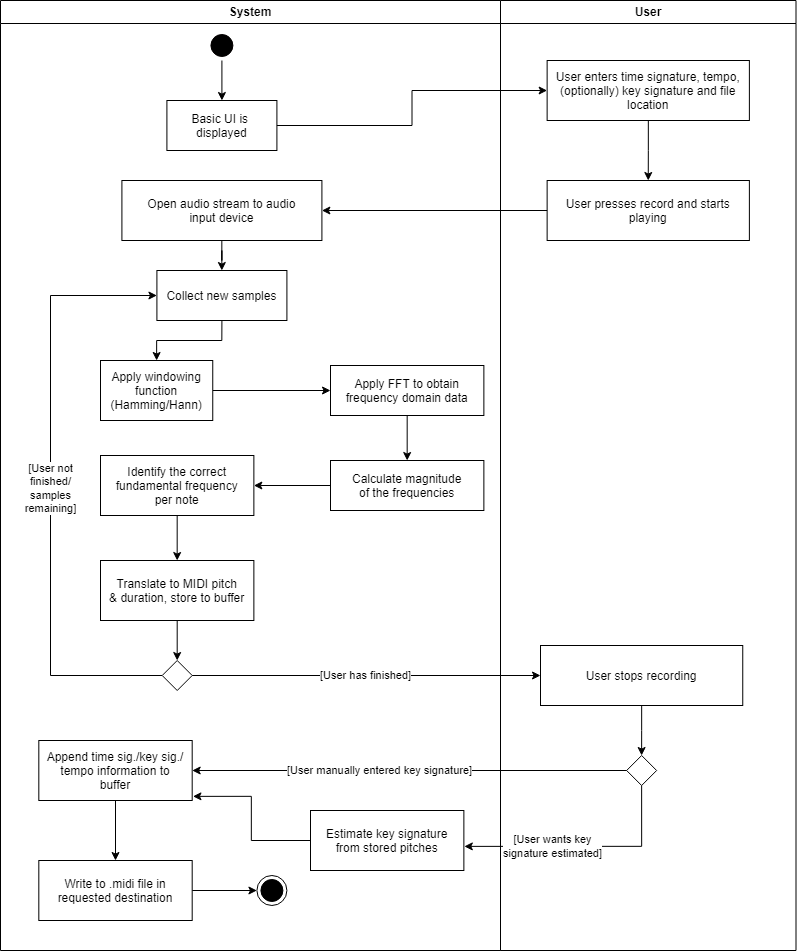

The diagram above was exported from draw.io. Its source (the exported page's mxGraphModel, read from the mxfile embedded in the PNG):
<mxGraphModel dx="3491" dy="1277" grid="1" gridSize="10" guides="1" tooltips="1" connect="1" arrows="1" fold="1" page="1" pageScale="1" pageWidth="1169" pageHeight="826" background="none" math="0" shadow="0">
  <root>
    <mxCell id="0" />
    <mxCell id="1" parent="0" />
    <mxCell id="2" value="System" style="swimlane;whiteSpace=wrap" parent="1" vertex="1">
      <mxGeometry x="-20" y="20" width="500" height="950" as="geometry" />
    </mxCell>
    <mxCell id="PoRqxEMQd-qc1iBKPvzI-42" style="edgeStyle=orthogonalEdgeStyle;rounded=0;orthogonalLoop=1;jettySize=auto;html=1;entryX=0.5;entryY=0;entryDx=0;entryDy=0;" edge="1" parent="2" source="5" target="7">
      <mxGeometry relative="1" as="geometry" />
    </mxCell>
    <mxCell id="5" value="" style="ellipse;shape=startState;fillColor=#000000;strokeColor=#030000;" parent="2" vertex="1">
      <mxGeometry x="206.41" y="30" width="30" height="30" as="geometry" />
    </mxCell>
    <mxCell id="7" value="Basic UI is &#10;displayed" style="" parent="2" vertex="1">
      <mxGeometry x="166.41" y="100" width="110" height="50" as="geometry" />
    </mxCell>
    <mxCell id="PoRqxEMQd-qc1iBKPvzI-67" style="edgeStyle=orthogonalEdgeStyle;rounded=0;orthogonalLoop=1;jettySize=auto;html=1;" edge="1" parent="2" source="10" target="PoRqxEMQd-qc1iBKPvzI-65">
      <mxGeometry relative="1" as="geometry" />
    </mxCell>
    <mxCell id="10" value="Open audio stream to audio&#10;input device" style="" parent="2" vertex="1">
      <mxGeometry x="121.41" y="180" width="200" height="60" as="geometry" />
    </mxCell>
    <mxCell id="PoRqxEMQd-qc1iBKPvzI-55" style="edgeStyle=orthogonalEdgeStyle;rounded=0;orthogonalLoop=1;jettySize=auto;html=1;exitX=1;exitY=0.5;exitDx=0;exitDy=0;entryX=0;entryY=0.5;entryDx=0;entryDy=0;" edge="1" parent="2" source="PoRqxEMQd-qc1iBKPvzI-52" target="PoRqxEMQd-qc1iBKPvzI-54">
      <mxGeometry relative="1" as="geometry" />
    </mxCell>
    <mxCell id="PoRqxEMQd-qc1iBKPvzI-52" value="Apply windowing &#10;function &#10;(Hamming/Hann)" style="" vertex="1" parent="2">
      <mxGeometry x="100" y="360" width="112.25" height="60" as="geometry" />
    </mxCell>
    <mxCell id="PoRqxEMQd-qc1iBKPvzI-57" style="edgeStyle=orthogonalEdgeStyle;rounded=0;orthogonalLoop=1;jettySize=auto;html=1;entryX=0.5;entryY=0;entryDx=0;entryDy=0;" edge="1" parent="2" source="PoRqxEMQd-qc1iBKPvzI-54" target="PoRqxEMQd-qc1iBKPvzI-56">
      <mxGeometry relative="1" as="geometry" />
    </mxCell>
    <mxCell id="PoRqxEMQd-qc1iBKPvzI-54" value="Apply FFT to obtain &#10;frequency domain data" style="" vertex="1" parent="2">
      <mxGeometry x="330" y="365" width="153.37" height="50" as="geometry" />
    </mxCell>
    <mxCell id="PoRqxEMQd-qc1iBKPvzI-62" style="edgeStyle=orthogonalEdgeStyle;rounded=0;orthogonalLoop=1;jettySize=auto;html=1;exitX=0;exitY=0.5;exitDx=0;exitDy=0;entryX=1;entryY=0.5;entryDx=0;entryDy=0;" edge="1" parent="2" source="PoRqxEMQd-qc1iBKPvzI-56" target="PoRqxEMQd-qc1iBKPvzI-61">
      <mxGeometry relative="1" as="geometry" />
    </mxCell>
    <mxCell id="PoRqxEMQd-qc1iBKPvzI-56" value="Calculate magnitude&#10;of the frequencies" style="" vertex="1" parent="2">
      <mxGeometry x="330" y="460" width="153.37" height="50" as="geometry" />
    </mxCell>
    <mxCell id="PoRqxEMQd-qc1iBKPvzI-64" style="edgeStyle=orthogonalEdgeStyle;rounded=0;orthogonalLoop=1;jettySize=auto;html=1;entryX=0.5;entryY=0;entryDx=0;entryDy=0;" edge="1" parent="2" source="PoRqxEMQd-qc1iBKPvzI-61" target="PoRqxEMQd-qc1iBKPvzI-63">
      <mxGeometry relative="1" as="geometry" />
    </mxCell>
    <mxCell id="PoRqxEMQd-qc1iBKPvzI-61" value="Identify the correct&#10;fundamental frequency&#10;per note" style="" vertex="1" parent="2">
      <mxGeometry x="100" y="455" width="153.37" height="60" as="geometry" />
    </mxCell>
    <mxCell id="PoRqxEMQd-qc1iBKPvzI-72" style="edgeStyle=orthogonalEdgeStyle;rounded=0;orthogonalLoop=1;jettySize=auto;html=1;entryX=0.5;entryY=0;entryDx=0;entryDy=0;" edge="1" parent="2" source="PoRqxEMQd-qc1iBKPvzI-63" target="PoRqxEMQd-qc1iBKPvzI-41">
      <mxGeometry relative="1" as="geometry" />
    </mxCell>
    <mxCell id="PoRqxEMQd-qc1iBKPvzI-63" value="Translate to MIDI pitch&#10;&amp; duration, store to buffer" style="" vertex="1" parent="2">
      <mxGeometry x="100" y="560" width="153.37" height="60" as="geometry" />
    </mxCell>
    <mxCell id="PoRqxEMQd-qc1iBKPvzI-68" style="edgeStyle=orthogonalEdgeStyle;rounded=0;orthogonalLoop=1;jettySize=auto;html=1;exitX=0.5;exitY=1;exitDx=0;exitDy=0;entryX=0.5;entryY=0;entryDx=0;entryDy=0;" edge="1" parent="2" source="PoRqxEMQd-qc1iBKPvzI-65" target="PoRqxEMQd-qc1iBKPvzI-52">
      <mxGeometry relative="1" as="geometry" />
    </mxCell>
    <mxCell id="PoRqxEMQd-qc1iBKPvzI-65" value="Collect new samples" style="" vertex="1" parent="2">
      <mxGeometry x="156.41" y="270" width="130" height="50" as="geometry" />
    </mxCell>
    <mxCell id="PoRqxEMQd-qc1iBKPvzI-73" value="[User not&lt;br&gt;finished/&lt;br&gt;samples&lt;br&gt;remaining]" style="edgeStyle=orthogonalEdgeStyle;rounded=0;orthogonalLoop=1;jettySize=auto;html=1;entryX=0;entryY=0.5;entryDx=0;entryDy=0;exitX=0;exitY=0.5;exitDx=0;exitDy=0;" edge="1" parent="2" source="PoRqxEMQd-qc1iBKPvzI-41" target="PoRqxEMQd-qc1iBKPvzI-65">
      <mxGeometry relative="1" as="geometry">
        <Array as="points">
          <mxPoint x="50" y="675" />
          <mxPoint x="50" y="295" />
        </Array>
      </mxGeometry>
    </mxCell>
    <mxCell id="PoRqxEMQd-qc1iBKPvzI-41" value="" style="rhombus;whiteSpace=wrap;html=1;" vertex="1" parent="2">
      <mxGeometry x="161.69" y="660" width="30" height="30" as="geometry" />
    </mxCell>
    <mxCell id="PoRqxEMQd-qc1iBKPvzI-83" style="edgeStyle=orthogonalEdgeStyle;rounded=0;orthogonalLoop=1;jettySize=auto;html=1;exitX=0;exitY=0.5;exitDx=0;exitDy=0;entryX=1.005;entryY=0.931;entryDx=0;entryDy=0;entryPerimeter=0;" edge="1" parent="2" source="PoRqxEMQd-qc1iBKPvzI-77" target="PoRqxEMQd-qc1iBKPvzI-78">
      <mxGeometry relative="1" as="geometry" />
    </mxCell>
    <mxCell id="PoRqxEMQd-qc1iBKPvzI-77" value="Estimate key signature&#10;from stored pitches" style="" vertex="1" parent="2">
      <mxGeometry x="310" y="810" width="153.37" height="60" as="geometry" />
    </mxCell>
    <mxCell id="PoRqxEMQd-qc1iBKPvzI-81" style="edgeStyle=orthogonalEdgeStyle;rounded=0;orthogonalLoop=1;jettySize=auto;html=1;entryX=0.5;entryY=0;entryDx=0;entryDy=0;" edge="1" parent="2" source="PoRqxEMQd-qc1iBKPvzI-78" target="PoRqxEMQd-qc1iBKPvzI-80">
      <mxGeometry relative="1" as="geometry" />
    </mxCell>
    <mxCell id="PoRqxEMQd-qc1iBKPvzI-78" value="Append time sig./key sig./&#10;tempo information to &#10;buffer" style="" vertex="1" parent="2">
      <mxGeometry x="38.31999999999999" y="740" width="153.37" height="60" as="geometry" />
    </mxCell>
    <mxCell id="PoRqxEMQd-qc1iBKPvzI-87" style="edgeStyle=orthogonalEdgeStyle;rounded=0;orthogonalLoop=1;jettySize=auto;html=1;exitX=1;exitY=0.5;exitDx=0;exitDy=0;entryX=0;entryY=0.5;entryDx=0;entryDy=0;" edge="1" parent="2" source="PoRqxEMQd-qc1iBKPvzI-80" target="PoRqxEMQd-qc1iBKPvzI-86">
      <mxGeometry relative="1" as="geometry" />
    </mxCell>
    <mxCell id="PoRqxEMQd-qc1iBKPvzI-80" value="Write to .midi file in&#10;requested destination" style="" vertex="1" parent="2">
      <mxGeometry x="38.31999999999999" y="860" width="153.37" height="60" as="geometry" />
    </mxCell>
    <mxCell id="PoRqxEMQd-qc1iBKPvzI-86" value="" style="ellipse;html=1;shape=endState;fillColor=#000000;strokeColor=#000000;" vertex="1" parent="2">
      <mxGeometry x="256.41" y="875" width="30" height="30" as="geometry" />
    </mxCell>
    <mxCell id="PoRqxEMQd-qc1iBKPvzI-43" value="User" style="swimlane;whiteSpace=wrap" vertex="1" parent="1">
      <mxGeometry x="480" y="20" width="295.5" height="950" as="geometry" />
    </mxCell>
    <mxCell id="PoRqxEMQd-qc1iBKPvzI-59" style="edgeStyle=orthogonalEdgeStyle;rounded=0;orthogonalLoop=1;jettySize=auto;html=1;entryX=0.5;entryY=0;entryDx=0;entryDy=0;" edge="1" parent="PoRqxEMQd-qc1iBKPvzI-43" source="8" target="PoRqxEMQd-qc1iBKPvzI-58">
      <mxGeometry relative="1" as="geometry" />
    </mxCell>
    <mxCell id="8" value="User enters time signature, tempo,&#10;(optionally) key signature and file &#10;location" style="" parent="PoRqxEMQd-qc1iBKPvzI-43" vertex="1">
      <mxGeometry x="46.63" y="60" width="202.25" height="60" as="geometry" />
    </mxCell>
    <mxCell id="PoRqxEMQd-qc1iBKPvzI-58" value="User presses record and starts&#10;playing" style="" vertex="1" parent="PoRqxEMQd-qc1iBKPvzI-43">
      <mxGeometry x="46.63" y="180" width="202.25" height="60" as="geometry" />
    </mxCell>
    <mxCell id="PoRqxEMQd-qc1iBKPvzI-76" style="edgeStyle=orthogonalEdgeStyle;rounded=0;orthogonalLoop=1;jettySize=auto;html=1;entryX=0.5;entryY=0;entryDx=0;entryDy=0;" edge="1" parent="PoRqxEMQd-qc1iBKPvzI-43" source="PoRqxEMQd-qc1iBKPvzI-70" target="PoRqxEMQd-qc1iBKPvzI-75">
      <mxGeometry relative="1" as="geometry" />
    </mxCell>
    <mxCell id="PoRqxEMQd-qc1iBKPvzI-70" value="User stops recording" style="" vertex="1" parent="PoRqxEMQd-qc1iBKPvzI-43">
      <mxGeometry x="40" y="645" width="202.25" height="60" as="geometry" />
    </mxCell>
    <mxCell id="PoRqxEMQd-qc1iBKPvzI-75" value="" style="rhombus;whiteSpace=wrap;html=1;" vertex="1" parent="PoRqxEMQd-qc1iBKPvzI-43">
      <mxGeometry x="126.13000000000001" y="755" width="30" height="30" as="geometry" />
    </mxCell>
    <mxCell id="PoRqxEMQd-qc1iBKPvzI-49" style="edgeStyle=orthogonalEdgeStyle;rounded=0;orthogonalLoop=1;jettySize=auto;html=1;exitX=1;exitY=0.5;exitDx=0;exitDy=0;entryX=0;entryY=0.5;entryDx=0;entryDy=0;" edge="1" parent="1" source="7" target="8">
      <mxGeometry relative="1" as="geometry" />
    </mxCell>
    <mxCell id="PoRqxEMQd-qc1iBKPvzI-60" style="edgeStyle=orthogonalEdgeStyle;rounded=0;orthogonalLoop=1;jettySize=auto;html=1;entryX=1;entryY=0.5;entryDx=0;entryDy=0;" edge="1" parent="1" source="PoRqxEMQd-qc1iBKPvzI-58" target="10">
      <mxGeometry relative="1" as="geometry" />
    </mxCell>
    <mxCell id="PoRqxEMQd-qc1iBKPvzI-71" value="[User has finished]" style="edgeStyle=orthogonalEdgeStyle;rounded=0;orthogonalLoop=1;jettySize=auto;html=1;entryX=0;entryY=0.5;entryDx=0;entryDy=0;" edge="1" parent="1" source="PoRqxEMQd-qc1iBKPvzI-41" target="PoRqxEMQd-qc1iBKPvzI-70">
      <mxGeometry relative="1" as="geometry" />
    </mxCell>
    <mxCell id="PoRqxEMQd-qc1iBKPvzI-84" value="[User wants key&lt;br&gt;signature estimated]" style="edgeStyle=orthogonalEdgeStyle;rounded=0;orthogonalLoop=1;jettySize=auto;html=1;entryX=1.003;entryY=0.598;entryDx=0;entryDy=0;entryPerimeter=0;exitX=0.5;exitY=1;exitDx=0;exitDy=0;" edge="1" parent="1" source="PoRqxEMQd-qc1iBKPvzI-75" target="PoRqxEMQd-qc1iBKPvzI-77">
      <mxGeometry x="0.255" relative="1" as="geometry">
        <mxPoint as="offset" />
      </mxGeometry>
    </mxCell>
    <mxCell id="PoRqxEMQd-qc1iBKPvzI-85" value="[User manually entered key signature]" style="edgeStyle=orthogonalEdgeStyle;rounded=0;orthogonalLoop=1;jettySize=auto;html=1;exitX=0;exitY=0.5;exitDx=0;exitDy=0;entryX=1;entryY=0.5;entryDx=0;entryDy=0;" edge="1" parent="1" source="PoRqxEMQd-qc1iBKPvzI-75" target="PoRqxEMQd-qc1iBKPvzI-78">
      <mxGeometry x="0.1331" relative="1" as="geometry">
        <mxPoint as="offset" />
      </mxGeometry>
    </mxCell>
  </root>
</mxGraphModel>